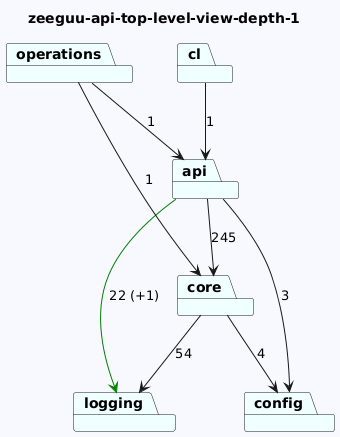

The diagram above was rendered by PlantUML. Its source (embedded in the PNG):
@startuml
skinparam backgroundColor GhostWhite
title zeeguu-api-top-level-view-depth-1
package "logging" #Azure
package "api" #Azure
package "operations" #Azure
package "cl" #Azure
package "config" #Azure
package "core" #Azure

"api"-->"config"  : 3
"api"-->"logging" #Green : 22 (+1)
"api"-->"core"  : 245
"operations"-->"api"  : 1
"operations"-->"core"  : 1
"cl"-->"api"  : 1

"core"-->"logging"  : 54
"core"-->"config"  : 4
@enduml